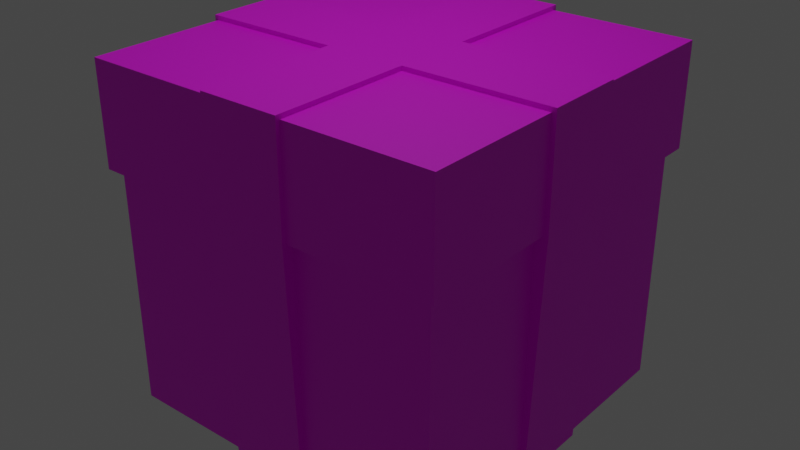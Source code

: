 # Source: present.blend  (saved by Blender 2.93.21; exported with 4.5.12 LTS)
import bpy
from mathutils import Matrix  # noqa: F401  (used for matrix-valued properties, if any)

bpy.ops.wm.read_factory_settings(use_empty=True)
scene = bpy.context.scene
scene.name = 'Scene'

# ---- collections
col_collection = bpy.data.collections.new('Collection'); scene.collection.children.link(col_collection)

# ---- images (referenced by path relative to the original .blend; pixels are not part of the script)
import os
ASSET_DIR = os.environ.get("B2B_ASSET_DIR", "")  # directory of the original .blend (textures are referenced by path, not embedded)
HERE = os.path.dirname(os.path.abspath(__file__))  # packed textures are extracted next to this script under _unpacked/

def load_image(name, relpath, width, height, colorspace="sRGB"):
    """Load a texture the original file referenced (path relative to the .blend, or extracted next to this script)."""
    p = next((c for c in (os.path.join(HERE, relpath), os.path.join(ASSET_DIR, relpath)) if relpath and os.path.exists(c)), "")
    if p:
        img = bpy.data.images.load(p, check_existing=True)
        img.name = name
    else:  # same state as the original file: an image datablock whose file is absent (Cycles renders it pink)
        img = bpy.data.images.new(name, width, height)
        img.source = "FILE"
        img.filepath = "//" + (relpath or name)
    img.colorspace_settings.name = colorspace
    return img
img_material_002_base_color = load_image('Material.002 Base Color', 'Material.002 Base Color.png', 1024, 1024, 'sRGB')

# ---- materials (node trees are filled in below, after node groups)
mat_material_001 = bpy.data.materials.new('Material.001')

# ---- material node trees
mat_material_001.use_nodes = True; mat_material_001.node_tree.nodes.clear()
_N = mat_material_001.node_tree.nodes; _L = mat_material_001.node_tree.links
n0 = _N.new('ShaderNodeOutputMaterial'); n0.name = 'Material Output'; n0.location = (300, 300)
n1 = _N.new('ShaderNodeBsdfPrincipled'); n1.name = 'Principled BSDF'; n1.location = (10, 300)
n1.distribution = 'GGX'
n1.subsurface_method = 'BURLEY'
n1.inputs[3].default_value = 1.45
n1.inputs[27].default_value = (0.0, 0.0, 0.0, 1.0)
n1.inputs[28].default_value = 1.0
n2 = _N.new('ShaderNodeTexImage'); n2.name = 'Image Texture'; n2.location = (-280, 279)
n2.image = img_material_002_base_color
_L.new(n1.outputs[0], n0.inputs[0])
_L.new(n2.outputs[0], n1.inputs[0])
n0.is_active_output = True

# ---- world
world_world = bpy.data.worlds.new('World'); scene.world = world_world
world_world.use_nodes = True; world_world.node_tree.nodes.clear()
_N = world_world.node_tree.nodes; _L = world_world.node_tree.links
n0 = _N.new('ShaderNodeOutputWorld'); n0.name = 'World Output'; n0.location = (300, 300)
n1 = _N.new('ShaderNodeBackground'); n1.name = 'Background'; n1.location = (10, 300)
n1.inputs[0].default_value = (0.05088, 0.05088, 0.05088, 1.0)
_L.new(n1.outputs[0], n0.inputs[0])
n0.is_active_output = True
world_world.color = (0.05088, 0.05088, 0.05088)
world_world.use_sun_shadow = False
world_world.sun_shadow_jitter_overblur = 0.0

# ---- lights
light_area_001 = bpy.data.lights.new('Area.001', 'AREA')
light_area_001.transmission_factor = 0.0
light_area_001.energy = 7.854
light_area_001.shadow_soft_size = 1.0
light_area_001.shadow_maximum_resolution = 0.006
light_area_001.use_absolute_resolution = True
light_area_001.size = 1.0
light_area_001.size_y = 1.0

# ---- meshes
me_cube_001 = bpy.data.meshes.new('Cube.001')
me_cube_001.from_pydata([(-1.0, -1.0, -1.0), (-1.0, -1.0, 1.0), (-1.0, 1.0, -1.0), (-1.0, 1.0, 1.0), (1.0, -1.0, -1.0), (1.0, -1.0, 1.0), (1.0, 1.0, -1.0), (1.0, 1.0, 1.0), (-0.25, 1.0, -1.0), (-0.25, 1.0, 1.0), (-0.25, -1.0, -1.0), (-0.25, -1.0, 1.0), (0.2188, 1.0, 1.0), (0.2188, -1.0, -1.0), (0.2188, 1.0, -1.0), (0.2188, -1.0, 1.0), (-1.0, -0.25, -1.0), (-1.0, -0.25, 1.0), (1.0, -0.25, -1.0), (1.0, -0.25, 1.0), (-0.25, -0.25, 1.0), (-0.25, -0.25, -1.0), (0.2188, -0.25, 1.0), (0.2188, -0.25, -1.0), (-1.0, 0.2188, 1.0), (1.0, 0.2188, -1.0), (-1.0, 0.2188, -1.0), (1.0, 0.2188, 1.0), (-0.25, 0.2188, 1.0), (-0.25, 0.2188, -1.0), (0.2188, 0.2188, 1.0), (0.2188, 0.2188, -1.0), (0.2188, 1.0, -1.0), (-0.25, 1.0, -1.0), (0.2188, -1.0, 1.0), (-0.25, -1.0, 1.0), (-0.25, -0.25, 1.0), (-0.25, -1.0, -1.0), (-0.25, 1.0, 1.0), (0.2188, 1.0, 1.0), (0.2188, -1.0, -1.0), (0.2188, -0.25, 1.0), (-1.0, 0.2188, -1.0), (-1.0, -0.25, -1.0), (1.0, 0.2188, 1.0), (1.0, -0.25, 1.0), (-0.25, 0.2188, 1.0), (0.2188, 0.2188, 1.0), (-1.0, -0.25, 1.0), (1.0, -0.25, -1.0), (-1.0, 0.2188, 1.0), (1.0, 0.2188, -1.0), (0.2188, 1.0, -1.0), (-0.25, 1.0, -1.0), (0.2188, -1.0, 1.0), (-0.25, -1.0, 1.0), (-0.25, -1.0, -1.0), (-0.25, 1.0, 1.0), (0.2188, 1.0, 1.0), (0.2188, -1.0, -1.0), (-1.0, 0.2188, -1.0), (-1.0, -0.25, -1.0), (1.0, 0.2188, 1.0), (1.0, -0.25, 1.0), (1.0, -0.25, -1.0), (-1.0, -0.25, 1.0), (-1.0, 0.2188, 1.0), (1.0, 0.2188, -1.0), (0.2188, 1.025, -1.0), (-0.25, 1.025, -1.0), (-0.25, 1.025, 1.025), (0.2188, 1.025, 1.025), (-1.025, 0.2188, -1.0), (-1.025, -0.25, -1.0), (-1.0, -1.0, 0.4057), (-1.025, 0.2188, 1.0), (0.2188, -1.025, 1.025), (-0.25, -1.025, 1.025), (-0.25, -1.025, -1.0), (0.2188, -1.025, -1.0), (1.025, 0.2188, 1.0), (1.025, -0.25, 1.0), (1.025, -0.25, -1.0), (1.025, 0.2188, -1.0), (0.2188, -1.0, 1.025), (-0.25, -1.0, 1.025), (-0.25, -0.25, 1.025), (-0.25, 1.0, 1.025), (0.2188, 1.0, 1.025), (0.2188, -0.25, 1.025), (1.0, 0.2188, 1.025), (1.0, -0.25, 1.025), (-0.25, 0.2188, 1.025), (0.2188, 0.2188, 1.025), (-1.0, -0.25, 1.025), (-1.0, 0.2188, 1.025), (0.2188, -1.0, 1.025), (-0.25, -1.0, 1.025), (-0.25, 1.0, 1.025), (0.2188, 1.0, 1.025), (1.0, 0.2188, 1.025), (1.0, -0.25, 1.025), (-1.0, -0.25, 1.025), (-1.0, 0.2188, 1.025), (-0.25, 1.025, 1.025), (0.2188, 1.025, 1.025), (-1.025, -0.25, 1.025), (-1.025, 0.2188, 1.025), (0.2188, -1.025, 1.025), (-0.25, -1.025, 1.025), (1.025, 0.2188, 1.025), (1.025, -0.25, 1.025), (-1.0, -1.0, 0.4057), (-1.0, 1.0, 0.4057), (1.0, 1.0, 0.4057), (1.0, -1.0, 0.4057), (-0.25, -1.0, 0.4057), (-0.25, 1.0, 0.4057), (0.2188, -1.0, 0.4057), (0.2188, 1.0, 0.4057), (1.0, -0.25, 0.4057), (-1.0, -0.25, 0.4057), (1.0, 0.2188, 0.4057), (-1.0, 0.2188, 0.4057), (-0.25, -1.0, 0.4057), (-0.25, 1.0, 0.4057), (0.2188, -1.0, 0.4057), (0.2188, 1.0, 0.4057), (1.0, -0.25, 0.4057), (-1.0, -0.25, 0.4057), (1.0, 0.2188, 0.4057), (-1.0, 0.2188, 0.4057), (-0.25, -1.0, 0.4057), (-0.25, 1.0, 0.4057), (0.2188, -1.0, 0.4057), (0.2188, 1.0, 0.4057), (1.0, -0.25, 0.4057), (-1.0, -0.25, 0.4057), (1.0, 0.2188, 0.4057), (-1.0, 0.2188, 0.4057), (-0.25, 1.075, 0.4057), (0.2188, 1.075, 0.4057), (-1.075, -0.25, 0.4057), (-1.075, 0.2188, 0.4057), (-0.25, -1.075, 0.4057), (0.2188, -1.075, 0.4057), (1.075, -0.25, 0.4057), (1.075, 0.2188, 0.4057), (-1.0, -1.0, 0.4057), (-1.0, -1.0, 1.0), (-1.0, 0.2188, 1.0), (-1.0, 1.0, 1.0), (-1.0, -0.25, 1.0), (-1.0, -0.25, 1.0), (-1.0, 0.2188, 1.0), (-1.0, -0.25, 1.0), (-1.0, 0.2188, 1.0), (-1.05, -1.0, 0.4057), (-1.025, 0.2188, 1.0), (-1.025, -0.25, 1.025), (-1.025, 0.2188, 1.025), (-1.0, -0.25, 1.025), (-1.0, 1.0, 0.4057), (-1.0, -0.25, 0.4057), (-1.0, 0.2188, 0.4057), (-1.0, -0.25, 0.4057), (-1.0, 0.2188, 0.4057), (-1.0, -0.25, 0.4057), (-1.0, 0.2188, 0.4057), (-1.025, -0.25, 0.4057), (-1.025, 0.2188, 0.4057), (-1.0, -1.0, 1.0), (-1.0, 0.2188, 1.0), (-1.0, 1.0, 1.0), (-1.0, -0.25, 1.0), (-1.0, -0.25, 1.0), (-1.0, 0.2188, 1.0), (-1.0, -0.25, 1.0), (-1.0, 0.2188, 1.0), (-1.0, -1.05, 0.4057), (-1.025, 0.2188, 1.0), (-1.025, -0.25, 1.025), (-1.025, 0.2188, 1.025), (-1.0, -0.25, 1.025), (-1.0, 1.0, 0.4057), (-1.0, -0.25, 0.4057), (-1.0, 0.2188, 0.4057), (-1.0, -0.25, 0.4057), (-1.0, 0.2188, 0.4057), (-1.0, -0.25, 0.4057), (-1.0, 0.2188, 0.4057), (-1.025, -0.25, 0.4057), (-1.025, 0.2188, 0.4057), (-1.05, -1.0, 1.0), (-1.05, 0.2188, 1.0), (-1.05, 1.0, 1.0), (-1.05, -0.25, 1.0), (-1.05, -0.25, 1.0), (-1.05, 0.2188, 1.0), (-1.05, -0.25, 1.0), (-1.05, 0.2188, 1.0), (-1.075, -0.25, 1.0), (-1.075, 0.2188, 1.0), (-1.075, -0.25, 1.025), (-1.075, 0.2188, 1.025), (-1.05, -0.25, 1.025), (-1.05, 1.0, 0.4057), (-1.05, -0.25, 0.4057), (-1.05, 0.2188, 0.4057), (-1.05, -0.25, 0.4057), (-1.05, 0.2188, 0.4057), (-1.05, -0.25, 0.4057), (-1.05, 0.2188, 0.4057), (-1.075, -0.25, 0.4057), (-1.075, 0.2188, 0.4057), (-1.0, -1.05, 1.0), (-0.25, -1.05, 1.0), (1.0, -1.05, 1.0), (0.2188, -1.05, 1.0), (0.2188, -1.05, 1.0), (-0.25, -1.05, 1.0), (-0.25, -1.05, 1.0), (0.2188, -1.05, 1.0), (0.2188, -1.075, 1.025), (-0.25, -1.075, 1.025), (1.0, -1.05, 0.4057), (-0.25, -1.05, 0.4057), (0.2188, -1.05, 0.4057), (-0.25, -1.05, 0.4057), (0.2188, -1.05, 0.4057), (-0.25, -1.05, 0.4057), (0.2188, -1.05, 0.4057), (-0.25, -1.075, 0.4057), (0.2188, -1.075, 0.4057), (-1.0, -1.05, 0.4057), (-1.0, -1.05, 1.0), (-1.0, -1.05, 0.4057), (-1.0, -1.05, 1.0), (-1.05, -1.05, 0.4057), (-1.05, -1.05, 1.0), (1.05, -0.25, 1.0), (1.05, -1.0, 1.0), (1.05, 1.0, 1.0), (1.05, 0.2188, 1.0), (1.05, -0.25, 1.0), (1.05, 0.2188, 1.0), (1.05, -0.25, 1.0), (1.05, 0.2188, 1.0), (1.075, 0.2188, 1.0), (1.075, -0.25, 1.0), (1.05, 1.0, 0.4057), (1.05, -1.0, 0.4057), (1.05, -0.25, 0.4057), (1.05, 0.2188, 0.4057), (1.05, -0.25, 0.4057), (1.05, 0.2188, 0.4057), (1.05, -0.25, 0.4057), (1.05, 0.2188, 0.4057), (1.075, -0.25, 0.4057), (1.075, 0.2188, 0.4057), (1.05, -1.05, 1.0), (1.05, -1.05, 0.4057), (0.2188, 1.05, 1.0), (1.0, 1.05, 1.0), (-1.0, 1.05, 1.0), (-0.25, 1.05, 1.0), (-0.25, 1.05, 1.0), (0.2188, 1.05, 1.0), (-0.25, 1.05, 1.0), (0.2188, 1.05, 1.0), (-0.25, 1.075, 1.025), (0.2188, 1.075, 1.025), (-1.0, 1.05, 1.0), (-1.0, 1.05, 0.4057), (-1.0, 1.05, 0.4057), (1.0, 1.05, 0.4057), (-0.25, 1.05, 0.4057), (0.2188, 1.05, 0.4057), (1.05, 1.05, 0.4057), (-0.25, 1.05, 0.4057), (0.2188, 1.05, 0.4057), (-0.25, 1.05, 0.4057), (0.2188, 1.05, 0.4057), (-0.25, 1.075, 0.4057), (0.2188, 1.075, 0.4057), (-1.0, 1.05, 1.0), (-1.0, 1.05, 0.4057), (-1.05, 1.05, 1.0), (-1.05, 1.05, 0.4057), (1.05, 1.05, 1.0), (-0.25, 0.2188, 1.025), (0.2188, 0.2188, 1.025), (-0.6334, -0.25, 1.036), (1.025, 0.2188, 1.025), (1.025, -0.25, 1.025), (-0.25, -0.25, 1.025), (0.2188, -0.25, 1.025), (1.0, 0.2188, 1.025), (1.0, -0.25, 1.025), (-0.25, 0.2188, 1.025), (0.2188, 0.2188, 1.025), (-1.0, -0.25, 1.025), (-1.0, 0.2188, 1.025), (1.0, 0.2188, 1.025), (1.0, -0.25, 1.025), (-1.0, -0.25, 1.025), (-1.0, 0.2188, 1.025), (-1.025, -0.25, 1.025), (-1.025, 0.2188, 1.025), (1.025, 0.2188, 1.025), (1.025, -0.25, 1.025), (-1.025, -0.25, 1.025), (-1.025, 0.2188, 1.025), (-1.075, -0.25, 1.025), (-1.075, 0.2188, 1.025), (1.075, 0.2188, 1.025), (1.075, -0.25, 1.025), (1.075, -0.25, 0.4057), (1.075, 0.2188, 0.4057)], [], [(66, 50, 154, 156), (38, 57, 268, 266), (19, 5, 241, 240), (76, 77, 224, 223), (23, 18, 4, 13), (20, 17, 1, 11), (119, 14, 32, 127), (16, 21, 10, 0), (14, 8, 33, 32), (57, 70, 270, 268), (145, 134, 231, 233), (19, 22, 15, 5), (21, 23, 13, 10), (125, 117, 276, 279), (29, 31, 23, 21), (9, 28, 46, 38), (26, 29, 21, 16), (116, 10, 37, 124), (17, 20, 36, 48), (31, 25, 18, 23), (15, 22, 41, 34), (123, 131, 166, 164), (138, 130, 255, 257), (14, 6, 25, 31), (9, 3, 24, 28), (28, 24, 50, 46), (2, 8, 29, 26), (7, 12, 30, 27), (8, 14, 31, 29), (54, 76, 223, 222), (48, 36, 86, 94), (102, 106, 159, 161), (124, 37, 56, 132), (86, 89, 296, 295), (36, 35, 85, 86), (1, 17, 153, 149), (42, 43, 61, 60), (76, 54, 96, 108), (128, 49, 64, 136), (120, 18, 49, 128), (27, 30, 47, 44), (30, 12, 39, 47), (26, 16, 43, 42), (242, 250, 278, 289), (10, 13, 40, 37), (123, 26, 42, 131), (22, 19, 45, 41), (115, 120, 252, 251), (18, 25, 51, 49), (20, 11, 35, 36), (132, 56, 78, 144), (35, 34, 84, 85), (64, 67, 83, 82), (106, 107, 160, 159), (54, 55, 97, 96), (250, 114, 275, 278), (41, 45, 91, 89), (131, 42, 60, 139), (38, 39, 58, 57), (49, 51, 67, 64), (37, 40, 59, 56), (112, 116, 226, 179), (32, 33, 53, 52), (62, 80, 248, 247), (34, 35, 55, 54), (127, 32, 52, 135), (71, 58, 269, 271), (52, 53, 69, 68), (135, 52, 68, 141), (133, 125, 279, 281), (75, 66, 156, 158), (44, 47, 93, 90), (60, 61, 73, 72), (139, 60, 72, 143), (1, 149, 235, 215), (56, 59, 79, 78), (55, 77, 109, 97), (35, 11, 216, 220), (70, 71, 271, 270), (50, 66, 103, 95), (27, 44, 245, 243), (136, 64, 82, 146), (89, 86, 85, 84), (90, 93, 300, 297), (258, 259, 318, 317), (100, 90, 297, 303), (88, 87, 92, 93), (98, 99, 105, 104), (89, 91, 298, 296), (111, 81, 294, 310), (103, 107, 308, 306), (96, 97, 109, 108), (203, 181, 311, 313), (45, 63, 101, 91), (107, 75, 158, 160), (57, 58, 99, 98), (39, 38, 87, 88), (66, 75, 107, 103), (71, 70, 104, 105), (77, 76, 108, 109), (38, 46, 92, 87), (34, 41, 89, 84), (63, 81, 111, 101), (65, 48, 94, 102), (47, 39, 88, 93), (58, 71, 105, 99), (80, 62, 100, 110), (62, 44, 90, 100), (70, 57, 98, 104), (46, 50, 95, 92), (122, 114, 250, 253), (67, 138, 147, 83), (83, 147, 146, 82), (59, 134, 145, 79), (79, 145, 144, 78), (17, 48, 152, 153), (73, 142, 143, 72), (53, 133, 140, 69), (3, 9, 265, 264), (69, 140, 141, 68), (39, 12, 262, 267), (51, 130, 138, 67), (40, 126, 134, 59), (137, 129, 165, 167), (33, 125, 133, 53), (61, 137, 142, 73), (126, 118, 227, 229), (25, 122, 130, 51), (142, 137, 167, 169), (16, 121, 129, 43), (81, 63, 246, 249), (130, 122, 253, 255), (132, 144, 232, 230), (43, 129, 137, 61), (13, 118, 126, 40), (6, 114, 122, 25), (0, 112, 121, 16), (77, 55, 221, 224), (8, 117, 125, 33), (4, 115, 118, 13), (2, 113, 117, 8), (127, 135, 282, 280), (10, 116, 112, 0), (18, 120, 115, 4), (14, 119, 114, 6), (26, 123, 113, 2), (166, 168, 190, 188), (161, 159, 181, 183), (149, 153, 175, 171), (170, 169, 191, 192), (159, 160, 182, 181), (162, 164, 186, 184), (153, 152, 174, 175), (168, 170, 192, 190), (158, 156, 178, 180), (163, 148, 74, 185), (150, 151, 173, 172), (121, 112, 148, 163), (148, 112, 179, 234), (129, 121, 163, 165), (139, 143, 170, 168), (24, 3, 151, 150), (50, 24, 150, 154), (113, 123, 164, 162), (131, 139, 168, 166), (143, 142, 169, 170), (48, 65, 155, 152), (65, 102, 161, 155), (188, 190, 212, 210), (183, 181, 203, 205), (171, 175, 197, 193), (192, 191, 213, 214), (93, 92, 299, 300), (184, 186, 208, 206), (175, 174, 196, 197), (190, 192, 214, 212), (180, 178, 200, 202), (185, 74, 157, 207), (172, 173, 195, 194), (154, 150, 172, 176), (169, 167, 189, 191), (152, 155, 177, 174), (160, 158, 180, 182), (164, 166, 188, 186), (156, 154, 176, 178), (155, 161, 183, 177), (165, 163, 185, 187), (34, 54, 222, 219), (7, 242, 289, 263), (167, 165, 187, 189), (208, 194, 195, 206), (157, 193, 197, 207), (209, 196, 199, 211), (202, 201, 203, 204), (207, 197, 196, 209), (211, 199, 201, 213), (213, 201, 202, 214), (201, 199, 205, 203), (200, 212, 214, 202), (198, 210, 212, 200), (194, 208, 210, 198), (176, 172, 194, 198), (191, 189, 211, 213), (174, 177, 199, 196), (182, 180, 202, 204), (186, 188, 210, 208), (178, 176, 198, 200), (177, 183, 205, 199), (187, 185, 207, 209), (124, 132, 230, 228), (184, 206, 288, 286), (189, 187, 209, 211), (226, 216, 215, 179), (225, 217, 218, 227), (227, 218, 219, 229), (229, 219, 222, 231), (233, 223, 224, 232), (231, 222, 223, 233), (221, 230, 232, 224), (220, 228, 230, 221), (216, 226, 228, 220), (179, 215, 235, 234), (234, 235, 237, 236), (236, 237, 239, 238), (5, 15, 218, 217), (146, 147, 259, 258), (144, 145, 233, 232), (134, 126, 229, 231), (157, 74, 236, 238), (116, 124, 228, 226), (74, 148, 234, 236), (171, 193, 239, 237), (193, 157, 238, 239), (55, 35, 220, 221), (149, 171, 237, 235), (15, 34, 219, 218), (11, 1, 215, 216), (118, 115, 225, 227), (252, 240, 241, 251), (250, 242, 243, 253), (253, 243, 245, 255), (255, 245, 247, 257), (102, 94, 301, 305), (257, 247, 248, 259), (246, 256, 258, 249), (240, 252, 254, 244), (244, 254, 256, 246), (251, 241, 260, 261), (80, 110, 309, 293), (120, 128, 254, 252), (7, 27, 243, 242), (128, 136, 256, 254), (5, 217, 260, 241), (136, 146, 258, 256), (44, 62, 247, 245), (225, 115, 251, 261), (217, 225, 261, 260), (45, 19, 240, 244), (147, 138, 257, 259), (63, 45, 244, 246), (277, 262, 263, 275), (273, 264, 265, 276), (276, 265, 266, 279), (264, 273, 274, 272), (279, 266, 268, 281), (283, 270, 271, 284), (281, 268, 270, 283), (275, 263, 289, 278), (269, 282, 284, 271), (267, 280, 282, 269), (262, 277, 280, 267), (272, 274, 286, 285), (285, 286, 288, 287), (117, 113, 273, 276), (12, 7, 263, 262), (119, 127, 280, 277), (206, 195, 287, 288), (58, 39, 267, 269), (173, 151, 272, 285), (162, 184, 286, 274), (151, 3, 264, 272), (140, 133, 281, 283), (114, 119, 277, 275), (9, 38, 266, 265), (135, 141, 284, 282), (113, 162, 274, 273), (141, 140, 283, 284), (195, 173, 285, 287), (93, 92, 290, 291), (294, 293, 309, 310), (297, 300, 296, 298), (300, 299, 295, 296), (299, 302, 301, 295), (297, 298, 304, 303), (301, 302, 306, 305), (305, 306, 308, 307), (303, 304, 310, 309), (311, 312, 314, 313), (318, 315, 316, 317), (293, 294, 316, 315), (95, 103, 306, 302), (94, 86, 295, 301), (249, 258, 317, 316), (248, 80, 293, 315), (204, 203, 313, 314), (259, 248, 315, 318), (181, 182, 312, 311), (101, 111, 310, 304), (107, 106, 307, 308), (91, 101, 304, 298), (81, 249, 316, 294), (110, 100, 303, 309), (92, 95, 302, 299), (182, 204, 314, 312), (106, 102, 305, 307)])
_uv = me_cube_001.uv_layers.new(name='UVMap')
_uv.uv.foreach_set('vector', [0.14, 0.7005, 0.14, 0.7005, 0.14, 0.7005, 0.14, 0.7005, 0.14, 0.7005, 0.14, 0.7005, 0.14, 0.7005, 0.14, 0.7005, 0.228, 0.6761, 0.1597, 0.6761, 0.1597, 0.6716, 0.228, 0.6716, 0.8463, 0.15, 0.8463, 0.1819, 0.8428, 0.1819, 0.8428, 0.15, 0.07559, 0.07864, 0.1099, 0.07864, 0.1099, 0.1106, 0.07559, 0.1106, 0.01568, 0.8676, 0.084, 0.8676, 0.084, 0.9339, 0.01568, 0.9339, 0.09068, 0.1106, 0.09068, 0.1106, 0.09068, 0.1106, 0.09068, 0.1106, 0.02208, 0.07864, 0.05501, 0.07864, 0.05501, 0.1106, 0.02208, 0.1106, 0.09068, 0.1106, 0.09068, 0.1106, 0.09068, 0.1106, 0.09068, 0.1106, 0.9622, 0.2844, 0.9604, 0.2861, 0.9569, 0.2861, 0.9587, 0.2844, 0.008852, 0.7959, 0.01568, 0.7959, 0.01113, 0.7959, 0.008852, 0.7959, 0.228, 0.6761, 0.228, 0.7451, 0.1597, 0.7451, 0.1597, 0.6761, 0.05501, 0.07864, 0.07559, 0.07864, 0.07559, 0.1106, 0.05501, 0.1106, 0.14, 0.7005, 0.14, 0.7005, 0.14, 0.7005, 0.14, 0.7005, 0.05501, 0.05867, 0.07559, 0.05867, 0.07559, 0.07864, 0.05501, 0.07864, 0.14, 0.7005, 0.14, 0.7005, 0.14, 0.7005, 0.14, 0.7005, 0.02208, 0.05867, 0.05501, 0.05867, 0.05501, 0.07864, 0.02208, 0.07864, 0.09068, 0.1106, 0.09068, 0.1106, 0.09068, 0.1106, 0.09068, 0.1106, 0.14, 0.7005, 0.14, 0.7005, 0.14, 0.7005, 0.14, 0.7005, 0.07559, 0.05867, 0.1099, 0.05867, 0.1099, 0.07864, 0.07559, 0.07864, 0.14, 0.7005, 0.14, 0.7005, 0.14, 0.7005, 0.14, 0.7005, 0.14, 0.7005, 0.14, 0.7005, 0.14, 0.7005, 0.14, 0.7005, 0.14, 0.7005, 0.14, 0.7005, 0.14, 0.7005, 0.14, 0.7005, 0.07559, 0.02539, 0.1099, 0.02539, 0.1099, 0.05867, 0.07559, 0.05867, 0.1552, 0.823, 0.2235, 0.823, 0.2235, 0.8921, 0.1552, 0.8921, 0.14, 0.7005, 0.14, 0.7005, 0.14, 0.7005, 0.14, 0.7005, 0.02208, 0.02539, 0.05501, 0.02539, 0.05501, 0.05867, 0.02208, 0.05867, 0.009142, 0.703, 0.152, 0.703, 0.152, 0.8416, 0.009142, 0.8416, 0.05501, 0.02539, 0.07559, 0.02539, 0.07559, 0.05867, 0.05501, 0.05867, 0.8629, 0.2294, 0.8612, 0.231, 0.8577, 0.231, 0.8594, 0.2294, 0.9304, 0.3383, 0.9304, 0.3915, 0.9286, 0.3915, 0.9286, 0.3383, 0.14, 0.7005, 0.14, 0.7005, 0.14, 0.7005, 0.14, 0.7005, 0.09068, 0.1106, 0.09068, 0.1106, 0.09068, 0.1106, 0.09068, 0.1106, 0.14, 0.7005, 0.14, 0.7005, 0.14, 0.7005, 0.14, 0.7005, 0.9322, 0.3383, 0.9322, 0.3915, 0.9304, 0.3915, 0.9304, 0.3383, 0.14, 0.7005, 0.14, 0.7005, 0.14, 0.7005, 0.14, 0.7005, 0.09068, 0.1106, 0.09068, 0.1106, 0.09068, 0.1106, 0.09068, 0.1106, 0.8612, 0.231, 0.8629, 0.2294, 0.8629, 0.231, 0.8612, 0.231, 0.09068, 0.1106, 0.09068, 0.1106, 0.09068, 0.1106, 0.09068, 0.1106, 0.09068, 0.1106, 0.09068, 0.1106, 0.09068, 0.1106, 0.09068, 0.1106, 0.14, 0.7005, 0.14, 0.7005, 0.14, 0.7005, 0.14, 0.7005, 0.14, 0.7005, 0.14, 0.7005, 0.14, 0.7005, 0.14, 0.7005, 0.09068, 0.1106, 0.09068, 0.1106, 0.09068, 0.1106, 0.09068, 0.1106, 0.2173, 0.9802, 0.326, 0.9802, 0.326, 0.9891, 0.2173, 0.9891, 0.09068, 0.1106, 0.09068, 0.1106, 0.09068, 0.1106, 0.09068, 0.1106, 0.09068, 0.1106, 0.09068, 0.1106, 0.09068, 0.1106, 0.09068, 0.1106, 0.14, 0.7005, 0.14, 0.7005, 0.14, 0.7005, 0.14, 0.7005, 0.1597, 0.8142, 0.228, 0.8142, 0.228, 0.8186, 0.1597, 0.8186, 0.09068, 0.1106, 0.09068, 0.1106, 0.09068, 0.1106, 0.09068, 0.1106, 0.14, 0.7005, 0.14, 0.7005, 0.14, 0.7005, 0.14, 0.7005, 0.9432, 0.1753, 0.9432, 0.2749, 0.9414, 0.2749, 0.9377, 0.1753, 0.2457, 0.7788, 0.2457, 0.8202, 0.2434, 0.8202, 0.2434, 0.7788, 0.06424, 0.1052, 0.06424, 0.08527, 0.06534, 0.08527, 0.06534, 0.1052, 0.14, 0.7005, 0.14, 0.7005, 0.14, 0.7005, 0.14, 0.7005, 0.2252, 0.7788, 0.2252, 0.8202, 0.2229, 0.8202, 0.2229, 0.7788, 0.304, 0.703, 0.2948, 0.703, 0.2948, 0.6941, 0.304, 0.6941, 0.9171, 0.1487, 0.9171, 0.2017, 0.9154, 0.2017, 0.9154, 0.1487, 0.09068, 0.1106, 0.09068, 0.1106, 0.09068, 0.1106, 0.09068, 0.1106, 0.14, 0.7005, 0.14, 0.7005, 0.14, 0.7005, 0.14, 0.7005, 0.09068, 0.1106, 0.09068, 0.1106, 0.09068, 0.1106, 0.09068, 0.1106, 0.09068, 0.1106, 0.09068, 0.1106, 0.09068, 0.1106, 0.09068, 0.1106, 0.228, 0.8186, 0.228, 0.8849, 0.2235, 0.8849, 0.2235, 0.8186, 0.09068, 0.1106, 0.09068, 0.1106, 0.09068, 0.1106, 0.09068, 0.1106, 0.14, 0.7005, 0.14, 0.7005, 0.14, 0.7005, 0.14, 0.7005, 0.14, 0.7005, 0.14, 0.7005, 0.14, 0.7005, 0.14, 0.7005, 0.09068, 0.1106, 0.09068, 0.1106, 0.09068, 0.1106, 0.09068, 0.1106, 0.8542, 0.231, 0.8524, 0.2294, 0.8559, 0.2294, 0.8577, 0.231, 0.06644, 0.1052, 0.06644, 0.08527, 0.06753, 0.08527, 0.06753, 0.1052, 0.8524, 0.189, 0.8524, 0.09364, 0.8542, 0.09364, 0.8577, 0.189, 0.14, 0.7005, 0.14, 0.7005, 0.14, 0.7005, 0.14, 0.7005, 0.14, 0.7005, 0.14, 0.7005, 0.14, 0.7005, 0.14, 0.7005, 0.8463, 0.1819, 0.8463, 0.2349, 0.8446, 0.2349, 0.8446, 0.1819, 0.06863, 0.08527, 0.06863, 0.1052, 0.06753, 0.1052, 0.06753, 0.08527, 0.8629, 0.231, 0.8629, 0.3264, 0.8612, 0.3264, 0.8577, 0.231, 0.14, 0.7005, 0.14, 0.7005, 0.14, 0.7005, 0.14, 0.7005, 0.06973, 0.08527, 0.06973, 0.1052, 0.06863, 0.1052, 0.06863, 0.08527, 0.8393, 0.2294, 0.8411, 0.231, 0.8411, 0.231, 0.8393, 0.231, 0.14, 0.7005, 0.14, 0.7005, 0.14, 0.7005, 0.14, 0.7005, 0.8359, 0.1664, 0.8359, 0.1332, 0.8395, 0.1332, 0.8395, 0.1664, 0.14, 0.7005, 0.14, 0.7005, 0.14, 0.7005, 0.14, 0.7005, 0.14, 0.7005, 0.14, 0.7005, 0.14, 0.7005, 0.14, 0.7005, 0.8577, 0.231, 0.8577, 0.3264, 0.8559, 0.3264, 0.8524, 0.231, 0.9044, 0.0335, 0.9386, 0.0335, 0.9386, 0.08667, 0.9044, 0.08667, 0.14, 0.7005, 0.14, 0.7005, 0.14, 0.7005, 0.14, 0.7005, 0.14, 0.7005, 0.14, 0.7005, 0.14, 0.7005, 0.14, 0.7005, 0.14, 0.7005, 0.14, 0.7005, 0.14, 0.7005, 0.14, 0.7005, 0.8943, 0.3383, 0.9286, 0.3383, 0.9286, 0.3937, 0.8943, 0.3937, 0.8633, 0.1664, 0.8633, 0.1332, 0.8651, 0.1332, 0.8651, 0.1664, 0.14, 0.7005, 0.14, 0.7005, 0.14, 0.7005, 0.14, 0.7005, 0.14, 0.7005, 0.14, 0.7005, 0.14, 0.7005, 0.14, 0.7005, 0.14, 0.7005, 0.14, 0.7005, 0.14, 0.7005, 0.14, 0.7005, 0.8669, 0.1332, 0.8669, 0.1664, 0.8651, 0.1664, 0.8651, 0.1332, 0.14, 0.7005, 0.14, 0.7005, 0.14, 0.7005, 0.14, 0.7005, 0.14, 0.7005, 0.14, 0.7005, 0.14, 0.7005, 0.14, 0.7005, 0.14, 0.7005, 0.14, 0.7005, 0.14, 0.7005, 0.14, 0.7005, 0.2389, 0.7788, 0.2389, 0.8202, 0.2366, 0.8202, 0.2366, 0.7788, 0.248, 0.7788, 0.248, 0.8202, 0.2457, 0.8202, 0.2457, 0.7788, 0.8359, 0.1699, 0.8377, 0.1699, 0.8377, 0.1717, 0.8359, 0.1717, 0.14, 0.7005, 0.14, 0.7005, 0.14, 0.7005, 0.14, 0.7005, 0.14, 0.7005, 0.14, 0.7005, 0.14, 0.7005, 0.14, 0.7005, 0.8564, 0.352, 0.8564, 0.4074, 0.8546, 0.4074, 0.8546, 0.352, 0.934, 0.3383, 0.934, 0.3915, 0.9322, 0.3915, 0.9322, 0.3383, 0.8359, 0.1717, 0.8377, 0.1717, 0.8377, 0.1735, 0.8359, 0.1735, 0.14, 0.7005, 0.14, 0.7005, 0.14, 0.7005, 0.14, 0.7005, 0.8542, 0.352, 0.8542, 0.4074, 0.8524, 0.4074, 0.8524, 0.352, 0.8524, 0.2294, 0.8542, 0.231, 0.8542, 0.231, 0.8524, 0.231, 0.8359, 0.1735, 0.8377, 0.1735, 0.8377, 0.1753, 0.8359, 0.1753, 0.14, 0.7005, 0.14, 0.7005, 0.14, 0.7005, 0.14, 0.7005, 0.9604, 0.2861, 0.9622, 0.2844, 0.9622, 0.2861, 0.9604, 0.2861, 0.9359, 0.3383, 0.9359, 0.3915, 0.934, 0.3915, 0.934, 0.3383, 0.2948, 0.8416, 0.2948, 0.703, 0.304, 0.703, 0.304, 0.8416, 0.8524, 0.09364, 0.8524, 0.189, 0.8472, 0.189, 0.8507, 0.09364, 0.8701, 0.0335, 0.8701, 0.1332, 0.8359, 0.1332, 0.8359, 0.0335, 0.8629, 0.09364, 0.8629, 0.189, 0.8577, 0.189, 0.8612, 0.09364, 0.8943, 0.2749, 0.8943, 0.3746, 0.8601, 0.3746, 0.8601, 0.2749, 0.14, 0.7005, 0.14, 0.7005, 0.14, 0.7005, 0.14, 0.7005, 0.8943, 0.1753, 0.8943, 0.2749, 0.8601, 0.2749, 0.8601, 0.1753, 0.8428, 0.09364, 0.8428, 0.189, 0.8376, 0.189, 0.8411, 0.09364, 0.2235, 0.823, 0.1552, 0.823, 0.1552, 0.8186, 0.2235, 0.8186, 0.9044, 0.0335, 0.9044, 0.1332, 0.8701, 0.1332, 0.8701, 0.0335, 0.14, 0.7005, 0.14, 0.7005, 0.14, 0.7005, 0.14, 0.7005, 0.09068, 0.1106, 0.09068, 0.1106, 0.09068, 0.1106, 0.09068, 0.1106, 0.09068, 0.1106, 0.09068, 0.1106, 0.09068, 0.1106, 0.09068, 0.1106, 0.14, 0.7005, 0.14, 0.7005, 0.14, 0.7005, 0.14, 0.7005, 0.09068, 0.1106, 0.09068, 0.1106, 0.09068, 0.1106, 0.09068, 0.1106, 0.8376, 0.09364, 0.8376, 0.189, 0.8323, 0.189, 0.8358, 0.09364, 0.14, 0.7005, 0.14, 0.7005, 0.14, 0.7005, 0.14, 0.7005, 0.09068, 0.1106, 0.09068, 0.1106, 0.09068, 0.1106, 0.09068, 0.1106, 0.14, 0.7005, 0.14, 0.7005, 0.14, 0.7005, 0.14, 0.7005, 0.09068, 0.1106, 0.09068, 0.1106, 0.09068, 0.1106, 0.09068, 0.1106, 0.14, 0.7005, 0.14, 0.7005, 0.14, 0.7005, 0.14, 0.7005, 0.14, 0.7005, 0.14, 0.7005, 0.14, 0.7005, 0.14, 0.7005, 0.1788, 0.7138, 0.1788, 0.7005, 0.1788, 0.7005, 0.1788, 0.705, 0.09068, 0.1106, 0.09068, 0.1106, 0.09068, 0.1106, 0.09068, 0.1106, 0.09068, 0.1106, 0.09068, 0.1106, 0.09068, 0.1106, 0.09068, 0.1106, 0.09068, 0.1106, 0.09068, 0.1705, 0.05638, 0.1705, 0.05638, 0.1106, 0.1428, 0.1451, 0.1428, 0.205, 0.1099, 0.205, 0.1099, 0.1451, 0.8411, 0.231, 0.8393, 0.2294, 0.8428, 0.2294, 0.8446, 0.231, 0.09068, 0.1106, 0.09068, 0.1106, 0.09068, 0.1106, 0.09068, 0.1106, 0.1442, 0.02539, 0.1442, 0.08527, 0.1099, 0.08527, 0.1099, 0.02539, 0.1771, 0.02539, 0.1771, 0.08527, 0.1442, 0.08527, 0.1442, 0.02539, 0.14, 0.7005, 0.14, 0.7005, 0.14, 0.7005, 0.14, 0.7005, 0.1771, 0.08527, 0.1771, 0.1451, 0.1442, 0.1451, 0.1442, 0.08527, 0.1771, 0.1451, 0.1771, 0.205, 0.1442, 0.205, 0.1442, 0.1451, 0.1442, 0.08527, 0.1442, 0.1451, 0.1099, 0.1451, 0.1099, 0.08527, 0.05638, 0.1106, 0.05638, 0.1705, 0.02208, 0.1705, 0.02208, 0.1106, 0.14, 0.7005, 0.14, 0.7005, 0.14, 0.7005, 0.14, 0.7005, 0.14, 0.7005, 0.14, 0.7005, 0.14, 0.7005, 0.14, 0.7005, 0.14, 0.7005, 0.14, 0.7005, 0.14, 0.7005, 0.14, 0.7005, 0.14, 0.7005, 0.14, 0.7005, 0.14, 0.7005, 0.14, 0.7005, 0.14, 0.7005, 0.14, 0.7005, 0.14, 0.7005, 0.14, 0.7005, 0.14, 0.7005, 0.14, 0.7005, 0.14, 0.7005, 0.14, 0.7005, 0.14, 0.7005, 0.14, 0.7005, 0.14, 0.7005, 0.14, 0.7005, 0.14, 0.7005, 0.14, 0.7005, 0.14, 0.7005, 0.14, 0.7005, 0.14, 0.7005, 0.14, 0.7005, 0.14, 0.7005, 0.14, 0.7005, 0.14, 0.7005, 0.14, 0.7005, 0.14, 0.7005, 0.14, 0.7005, 0.14, 0.7005, 0.14, 0.7005, 0.14, 0.7005, 0.14, 0.7005, 0.14, 0.7005, 0.14, 0.7005, 0.14, 0.7005, 0.14, 0.7005, 0.14, 0.7005, 0.14, 0.7005, 0.14, 0.7005, 0.14, 0.7005, 0.14, 0.7005, 0.14, 0.7005, 0.14, 0.7005, 0.14, 0.7005, 0.14, 0.7005, 0.14, 0.7005, 0.14, 0.7005, 0.14, 0.7005, 0.14, 0.7005, 0.14, 0.7005, 0.14, 0.7005, 0.14, 0.7005, 0.14, 0.7005, 0.14, 0.7005, 0.14, 0.7005, 0.14, 0.7005, 0.14, 0.7005, 0.14, 0.7005, 0.14, 0.7005, 0.14, 0.7005, 0.14, 0.7005, 0.14, 0.7005, 0.14, 0.7005, 0.14, 0.7005, 0.207, 0.7788, 0.207, 0.8202, 0.2024, 0.8202, 0.2024, 0.7788, 0.14, 0.7005, 0.14, 0.7005, 0.14, 0.7005, 0.14, 0.7005, 0.14, 0.7005, 0.14, 0.7005, 0.14, 0.7005, 0.14, 0.7005, 0.14, 0.7005, 0.14, 0.7005, 0.14, 0.7005, 0.14, 0.7005, 0.14, 0.7005, 0.14, 0.7005, 0.14, 0.7005, 0.14, 0.7005, 0.145, 0.9339, 0.145, 0.8676, 0.1495, 0.8676, 0.1495, 0.9339, 0.2115, 0.7788, 0.2115, 0.8202, 0.207, 0.8202, 0.207, 0.7788, 0.14, 0.7005, 0.14, 0.7005, 0.14, 0.7005, 0.14, 0.7005, 0.1765, 0.7094, 0.1765, 0.848, 0.1674, 0.848, 0.1674, 0.7094, 0.14, 0.7005, 0.14, 0.7005, 0.14, 0.7005, 0.14, 0.7005, 0.14, 0.7005, 0.14, 0.7005, 0.14, 0.7005, 0.14, 0.7005, 0.14, 0.7005, 0.14, 0.7005, 0.14, 0.7005, 0.14, 0.7005, 0.1552, 0.8676, 0.1552, 0.9339, 0.1506, 0.9339, 0.1506, 0.8676, 0.3291, 0.9515, 0.3291, 0.8129, 0.3382, 0.8129, 0.3382, 0.9515, 0.14, 0.7005, 0.14, 0.7005, 0.14, 0.7005, 0.14, 0.7005, 0.14, 0.7005, 0.14, 0.7005, 0.14, 0.7005, 0.14, 0.7005, 0.14, 0.7005, 0.14, 0.7005, 0.14, 0.7005, 0.14, 0.7005, 0.14, 0.7005, 0.14, 0.7005, 0.14, 0.7005, 0.14, 0.7005, 0.14, 0.7005, 0.14, 0.7005, 0.14, 0.7005, 0.14, 0.7005, 0.14, 0.7005, 0.14, 0.7005, 0.14, 0.7005, 0.14, 0.7005, 0.14, 0.7005, 0.14, 0.7005, 0.14, 0.7005, 0.14, 0.7005, 0.14, 0.7005, 0.14, 0.7005, 0.14, 0.7005, 0.14, 0.7005, 0.14, 0.7005, 0.14, 0.7005, 0.14, 0.7005, 0.14, 0.7005, 0.009142, 0.703, 0.0, 0.703, 0.0, 0.6941, 0.009142, 0.6941, 0.14, 0.7005, 0.14, 0.7005, 0.14, 0.7005, 0.14, 0.7005, 0.2173, 0.9891, 0.1087, 0.9891, 0.1087, 0.8505, 0.2173, 0.8505, 0.2093, 0.9583, 0.1552, 0.9583, 0.1552, 0.8921, 0.2093, 0.8921, 0.14, 0.7005, 0.14, 0.7005, 0.14, 0.7005, 0.14, 0.7005, 0.8601, 0.4167, 0.8943, 0.4167, 0.8943, 0.4185, 0.8601, 0.4185, 0.14, 0.7005, 0.14, 0.7005, 0.14, 0.7005, 0.14, 0.7005, 0.8489, 0.189, 0.8489, 0.2294, 0.8472, 0.2294, 0.8472, 0.189, 0.8943, 0.3746, 0.8943, 0.4167, 0.8601, 0.4167, 0.8601, 0.3746, 0.8472, 0.2294, 0.8489, 0.2294, 0.8489, 0.231, 0.8472, 0.231, 0.9154, 0.242, 0.9154, 0.2017, 0.9171, 0.2017, 0.9171, 0.242, 0.14, 0.7005, 0.14, 0.7005, 0.14, 0.7005, 0.14, 0.7005, 0.14, 0.7005, 0.14, 0.7005, 0.14, 0.7005, 0.14, 0.7005, 0.14, 0.7005, 0.14, 0.7005, 0.14, 0.7005, 0.14, 0.7005, 0.14, 0.7005, 0.14, 0.7005, 0.14, 0.7005, 0.14, 0.7005, 0.14, 0.7005, 0.14, 0.7005, 0.14, 0.7005, 0.14, 0.7005, 0.8428, 0.1819, 0.8446, 0.1819, 0.8446, 0.1852, 0.8428, 0.1852, 0.14, 0.7005, 0.14, 0.7005, 0.14, 0.7005, 0.14, 0.7005, 0.14, 0.7005, 0.14, 0.7005, 0.14, 0.7005, 0.14, 0.7005, 0.8524, 0.2294, 0.8524, 0.231, 0.8489, 0.231, 0.8489, 0.2294, 0.14, 0.7005, 0.14, 0.7005, 0.14, 0.7005, 0.14, 0.7005, 0.14, 0.7005, 0.14, 0.7005, 0.14, 0.7005, 0.14, 0.7005, 0.1765, 0.7094, 0.1674, 0.7094, 0.1674, 0.7005, 0.1765, 0.7005, 0.14, 0.7005, 0.14, 0.7005, 0.14, 0.7005, 0.14, 0.7005, 0.3249, 0.8086, 0.2707, 0.8086, 0.2707, 0.7423, 0.3249, 0.7423, 0.1381, 0.9366, 0.084, 0.9366, 0.084, 0.8676, 0.1381, 0.8676, 0.14, 0.7005, 0.14, 0.7005, 0.14, 0.7005, 0.14, 0.7005, 0.14, 0.7005, 0.14, 0.7005, 0.14, 0.7005, 0.14, 0.7005, 0.9386, 0.08667, 0.9386, 0.1306, 0.9044, 0.1306, 0.9044, 0.08667, 0.8594, 0.189, 0.8594, 0.2294, 0.8577, 0.231, 0.8577, 0.189, 0.8428, 0.2294, 0.8428, 0.189, 0.8446, 0.189, 0.8446, 0.231, 0.14, 0.7005, 0.14, 0.7005, 0.14, 0.7005, 0.14, 0.7005, 0.14, 0.7005, 0.14, 0.7005, 0.14, 0.7005, 0.14, 0.7005, 0.14, 0.7005, 0.14, 0.7005, 0.14, 0.7005, 0.14, 0.7005, 0.14, 0.7005, 0.14, 0.7005, 0.14, 0.7005, 0.14, 0.7005, 0.2139, 0.8921, 0.2139, 0.9446, 0.2093, 0.9446, 0.2093, 0.8921, 0.1597, 0.6761, 0.1597, 0.7451, 0.1552, 0.7451, 0.1552, 0.6761, 0.14, 0.7005, 0.14, 0.7005, 0.14, 0.7005, 0.14, 0.7005, 0.14, 0.7005, 0.14, 0.7005, 0.14, 0.7005, 0.14, 0.7005, 0.14, 0.7005, 0.14, 0.7005, 0.14, 0.7005, 0.14, 0.7005, 0.1506, 0.9339, 0.1552, 0.9339, 0.1552, 0.9383, 0.1506, 0.9383, 0.14, 0.7005, 0.14, 0.7005, 0.14, 0.7005, 0.14, 0.7005, 0.14, 0.7005, 0.14, 0.7005, 0.14, 0.7005, 0.14, 0.7005, 0.145, 0.9339, 0.1495, 0.9339, 0.1495, 0.9383, 0.145, 0.9383, 0.1552, 0.9583, 0.2093, 0.9583, 0.2093, 0.9628, 0.1552, 0.9628, 0.14, 0.7005, 0.14, 0.7005, 0.14, 0.7005, 0.14, 0.7005, 0.14, 0.7005, 0.14, 0.7005, 0.14, 0.7005, 0.14, 0.7005, 0.14, 0.7005, 0.14, 0.7005, 0.14, 0.7005, 0.14, 0.7005, 0.01568, 0.9339, 0.084, 0.9339, 0.084, 0.9383, 0.01568, 0.9383, 0.1597, 0.7451, 0.1597, 0.8142, 0.1552, 0.8142, 0.1552, 0.7451, 0.3249, 0.7423, 0.2707, 0.7423, 0.2707, 0.6761, 0.3249, 0.6761, 0.326, 0.9802, 0.2173, 0.9802, 0.2173, 0.8416, 0.326, 0.8416, 0.14, 0.7005, 0.14, 0.7005, 0.14, 0.7005, 0.14, 0.7005, 0.14, 0.7005, 0.14, 0.7005, 0.14, 0.7005, 0.14, 0.7005, 0.14, 0.7005, 0.14, 0.7005, 0.14, 0.7005, 0.14, 0.7005, 0.9395, 0.3383, 0.9395, 0.3804, 0.9377, 0.3804, 0.9377, 0.3383, 0.9359, 0.3804, 0.9359, 0.3383, 0.9377, 0.3383, 0.9377, 0.3804, 0.14, 0.7005, 0.14, 0.7005, 0.14, 0.7005, 0.14, 0.7005, 0.14, 0.7005, 0.14, 0.7005, 0.14, 0.7005, 0.14, 0.7005, 0.3249, 0.6761, 0.2707, 0.6761, 0.2707, 0.6716, 0.3249, 0.6716, 0.14, 0.7005, 0.14, 0.7005, 0.14, 0.7005, 0.14, 0.7005, 0.14, 0.7005, 0.14, 0.7005, 0.14, 0.7005, 0.14, 0.7005, 0.009142, 0.703, 0.009142, 0.8416, 0.0, 0.8416, 0.0, 0.703, 0.14, 0.7005, 0.14, 0.7005, 0.14, 0.7005, 0.14, 0.7005, 0.1597, 0.6761, 0.1552, 0.6761, 0.1552, 0.6716, 0.1597, 0.6716, 0.14, 0.7005, 0.14, 0.7005, 0.14, 0.7005, 0.14, 0.7005, 0.14, 0.7005, 0.14, 0.7005, 0.14, 0.7005, 0.14, 0.7005, 0.1552, 0.8142, 0.1597, 0.8142, 0.1597, 0.8186, 0.1552, 0.8186, 0.084, 0.9366, 0.1381, 0.9366, 0.1381, 0.9411, 0.084, 0.9411, 0.14, 0.7005, 0.14, 0.7005, 0.14, 0.7005, 0.14, 0.7005, 0.14, 0.7005, 0.14, 0.7005, 0.14, 0.7005, 0.14, 0.7005, 0.14, 0.7005, 0.14, 0.7005, 0.14, 0.7005, 0.14, 0.7005, 0.1087, 0.9891, 0.0, 0.9891, 0.0, 0.8505, 0.1087, 0.8505, 0.3249, 0.8749, 0.2707, 0.8749, 0.2707, 0.8086, 0.3249, 0.8086, 0.14, 0.7005, 0.14, 0.7005, 0.14, 0.7005, 0.14, 0.7005, 0.14, 0.7005, 0.14, 0.7005, 0.14, 0.7005, 0.14, 0.7005, 0.14, 0.7005, 0.14, 0.7005, 0.14, 0.7005, 0.14, 0.7005, 0.9386, 0.1306, 0.9386, 0.1745, 0.9044, 0.1745, 0.9044, 0.1306, 0.9587, 0.2441, 0.9587, 0.2844, 0.9569, 0.2861, 0.9569, 0.2441, 0.1087, 0.8505, 0.0, 0.8505, 0.0, 0.8416, 0.1087, 0.8416, 0.8559, 0.2294, 0.8559, 0.189, 0.8577, 0.189, 0.8577, 0.231, 0.14, 0.7005, 0.14, 0.7005, 0.14, 0.7005, 0.14, 0.7005, 0.14, 0.7005, 0.14, 0.7005, 0.14, 0.7005, 0.14, 0.7005, 0.14, 0.7005, 0.14, 0.7005, 0.14, 0.7005, 0.14, 0.7005, 0.2139, 0.9446, 0.2139, 0.8921, 0.2184, 0.8921, 0.2184, 0.9446, 0.2235, 0.9512, 0.2235, 0.8849, 0.228, 0.8849, 0.228, 0.9512, 0.152, 0.703, 0.009142, 0.703, 0.009142, 0.6941, 0.152, 0.6941, 0.14, 0.7005, 0.14, 0.7005, 0.14, 0.7005, 0.14, 0.7005, 0.2173, 0.8505, 0.1087, 0.8505, 0.1087, 0.8416, 0.2173, 0.8416, 0.14, 0.7005, 0.14, 0.7005, 0.14, 0.7005, 0.14, 0.7005, 0.14, 0.7005, 0.14, 0.7005, 0.14, 0.7005, 0.14, 0.7005, 0.14, 0.7005, 0.14, 0.7005, 0.14, 0.7005, 0.14, 0.7005, 0.14, 0.7005, 0.14, 0.7005, 0.14, 0.7005, 0.14, 0.7005, 0.1765, 0.7138, 0.1765, 0.7005, 0.1765, 0.7094, 0.1765, 0.7138, 0.2948, 0.703, 0.152, 0.703, 0.152, 0.6941, 0.2948, 0.6941, 0.14, 0.7005, 0.14, 0.7005, 0.14, 0.7005, 0.14, 0.7005, 0.06076, 0.7515, 0.07448, 0.7515, 0.07448, 0.7515, 0.06991, 0.7515, 0.14, 0.7005, 0.14, 0.7005, 0.14, 0.7005, 0.14, 0.7005, 0.14, 0.7005, 0.14, 0.7005, 0.14, 0.7005, 0.14, 0.7005, 0.3382, 0.8129, 0.3291, 0.8129, 0.3291, 0.804, 0.3382, 0.804, 0.14, 0.7005, 0.14, 0.7005, 0.14, 0.7005, 0.14, 0.7005, 0.14, 0.7005, 0.14, 0.7005, 0.14, 0.7005, 0.14, 0.7005, 0.8359, 0.0335, 0.8359, 0.08888, 0.8016, 0.08888, 0.8016, 0.0335, 0.8359, 0.08888, 0.8359, 0.1221, 0.8016, 0.1221, 0.8016, 0.08888, 0.8359, 0.1221, 0.8359, 0.1753, 0.8016, 0.1753, 0.8016, 0.1221, 0.14, 0.7005, 0.14, 0.7005, 0.14, 0.7005, 0.14, 0.7005, 0.14, 0.7005, 0.14, 0.7005, 0.14, 0.7005, 0.14, 0.7005, 0.8688, 0.1664, 0.8688, 0.1332, 0.8706, 0.1332, 0.8706, 0.1664, 0.8724, 0.1332, 0.8724, 0.1664, 0.8706, 0.1664, 0.8706, 0.1332, 0.8468, 0.1664, 0.8468, 0.1332, 0.8505, 0.1332, 0.8505, 0.1664, 0.8957, 0.2984, 0.8957, 0.3404, 0.8629, 0.3404, 0.8629, 0.2984, 0.8541, 0.1332, 0.8541, 0.1664, 0.8505, 0.1664, 0.8505, 0.1332, 0.14, 0.7005, 0.14, 0.7005, 0.14, 0.7005, 0.14, 0.7005, 0.14, 0.7005, 0.14, 0.7005, 0.14, 0.7005, 0.14, 0.7005, 0.01568, 0.9908, 0.01568, 0.9383, 0.01568, 0.9383, 0.01568, 0.993, 0.8446, 0.1852, 0.8446, 0.1886, 0.8428, 0.1886, 0.8428, 0.1852, 0.14, 0.7005, 0.14, 0.7005, 0.14, 0.7005, 0.14, 0.7005, 0.14, 0.7005, 0.14, 0.7005, 0.14, 0.7005, 0.14, 0.7005, 0.14, 0.7005, 0.14, 0.7005, 0.14, 0.7005, 0.14, 0.7005, 0.14, 0.7005, 0.14, 0.7005, 0.14, 0.7005, 0.14, 0.7005, 0.14, 0.7005, 0.14, 0.7005, 0.14, 0.7005, 0.14, 0.7005, 0.14, 0.7005, 0.14, 0.7005, 0.14, 0.7005, 0.14, 0.7005, 0.8377, 0.1664, 0.8377, 0.1699, 0.8359, 0.1699, 0.8359, 0.1664, 0.14, 0.7005, 0.14, 0.7005, 0.14, 0.7005, 0.14, 0.7005, 0.14, 0.7005, 0.14, 0.7005, 0.14, 0.7005, 0.14, 0.7005, 0.14, 0.7005, 0.14, 0.7005, 0.14, 0.7005, 0.14, 0.7005, 0.14, 0.7005, 0.14, 0.7005, 0.14, 0.7005, 0.14, 0.7005])
me_cube_001.materials.append(mat_material_001)
me_cube_001.use_remesh_fix_poles = True
me_cube_001.use_remesh_preserve_attributes = False
me_cube_001.use_paint_bone_selection = False
me_cube_001.use_paint_mask = True
me_cube_001.update()

# ---- objects
ob_area = bpy.data.objects.new('Area', light_area_001)
ob_cube = bpy.data.objects.new('Cube', me_cube_001)

# ---- transforms, parenting, visibility, modifiers, constraints
ob_area.location = (0.0, 0.0, 2.425)
ob_cube.location = (0.0, 0.0, 0.4426)
ob_cube.scale = (0.45, 0.45, 0.45)

# ---- collection membership
scene.collection.objects.link(ob_area)
col_collection.objects.link(ob_cube)

# ---- scene / render settings (as saved in the file)
scene.frame_start = 1; scene.frame_end = 250; scene.frame_set(1)
scene.render.engine = 'CYCLES'
scene.cycles.use_denoising = False
scene.cycles.samples = 128
scene.cycles.sampling_pattern = 'TABULATED_SOBOL'
scene.cycles.use_adaptive_sampling = False
scene.cycles.use_light_tree = False
scene.view_settings.view_transform = 'Filmic'
bpy.context.view_layer.update()

# ---- added for rendering (the .blend has no active camera): camera
cam_auto = bpy.data.cameras.new('AutoCamera')
cam_auto.lens = 50.0
cam_auto.sensor_width = 36.0
cam_auto.clip_end = 1000.0
ob_auto_camera = bpy.data.objects.new('AutoCamera', cam_auto)
scene.collection.objects.link(ob_auto_camera)
ob_auto_camera.location = (1.52364, -1.82836, 1.66972)
ob_auto_camera.rotation_euler = (1.09748, -7.21219e-08, 0.694738)
scene.camera = ob_auto_camera
bpy.context.view_layer.update()
